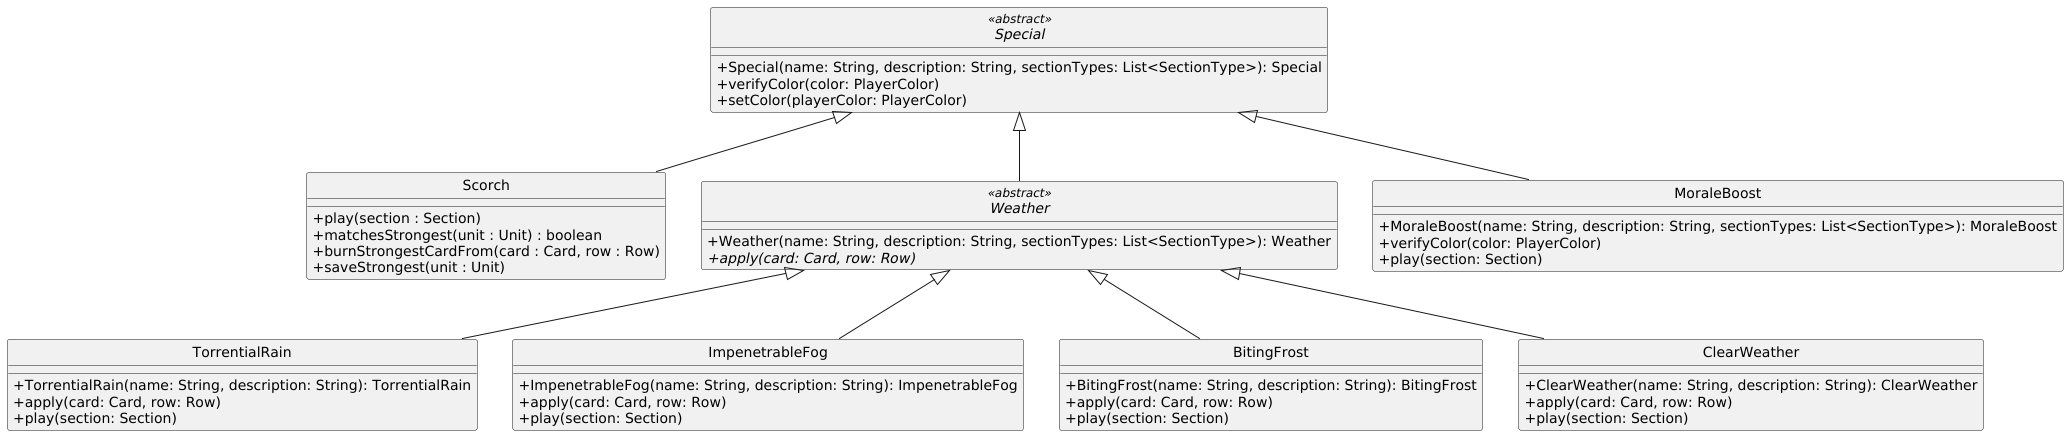

The diagram above was rendered by PlantUML. Its source (embedded in the PNG):
@startuml

skinparam monochrome true
hide circle
skinparam classAttributeIconSize 0

abstract class Special <<abstract>> {
  +Special(name: String, description: String, sectionTypes: List<SectionType>): Special
  +verifyColor(color: PlayerColor)
  +setColor(playerColor: PlayerColor)
}

class Scorch {
  +play(section : Section)
  +matchesStrongest(unit : Unit) : boolean
  +burnStrongestCardFrom(card : Card, row : Row)
  +saveStrongest(unit : Unit)
}

abstract class Weather <<abstract>> {
  +Weather(name: String, description: String, sectionTypes: List<SectionType>): Weather
  +{abstract}apply(card: Card, row: Row)
}

class TorrentialRain {
  +TorrentialRain(name: String, description: String): TorrentialRain
  +apply(card: Card, row: Row)
  +play(section: Section)
}

class ImpenetrableFog {
  +ImpenetrableFog(name: String, description: String): ImpenetrableFog
  +apply(card: Card, row: Row)
  +play(section: Section)
}

class BitingFrost {
  +BitingFrost(name: String, description: String): BitingFrost
  +apply(card: Card, row: Row)
  +play(section: Section)
}

class ClearWeather {
  +ClearWeather(name: String, description: String): ClearWeather
  +apply(card: Card, row: Row)
  +play(section: Section)
}

class MoraleBoost {
  +MoraleBoost(name: String, description: String, sectionTypes: List<SectionType>): MoraleBoost
  +verifyColor(color: PlayerColor)
  +play(section: Section)
}

Special <|-- Scorch
Special <|-- MoraleBoost
Special <|-- Weather

Weather <|-- ClearWeather
Weather <|-- ImpenetrableFog
Weather <|-- TorrentialRain
Weather <|-- BitingFrost

@enduml